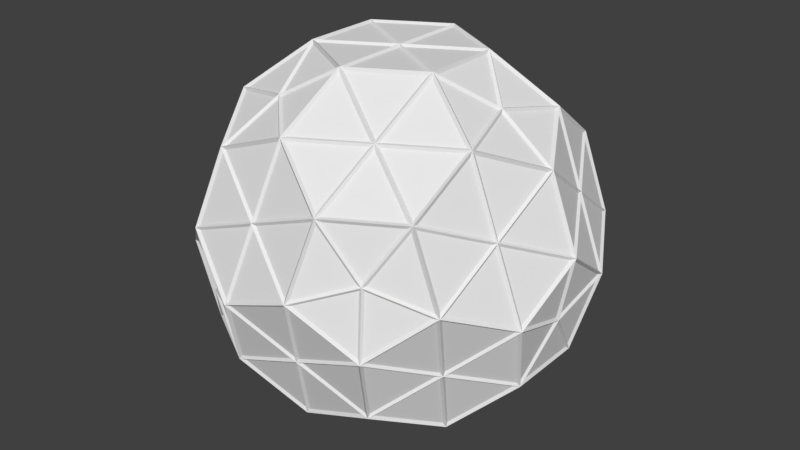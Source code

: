 # Source: vertex.blend  (saved by Blender 2.79.0; exported with 4.5.12 LTS)
import bpy
from mathutils import Matrix  # noqa: F401  (used for matrix-valued properties, if any)

bpy.ops.wm.read_factory_settings(use_empty=True)
scene = bpy.context.scene
scene.name = 'Scene'

# ---- collections
col_collection_1 = bpy.data.collections.new('Collection 1'); scene.collection.children.link(col_collection_1)

# ---- world
world_world = bpy.data.worlds.new('World'); scene.world = world_world
world_world.color = (0.05088, 0.05088, 0.05088)
world_world.use_sun_shadow = False
world_world.sun_shadow_jitter_overblur = 0.0
world_world.cycles.sampling_method = 'MANUAL'

# ---- meshes
me_gd_mesh_001 = bpy.data.meshes.new('GD_mesh.001')
me_gd_mesh_001.from_pydata([(-0.3495, 0.2018, 0.915), (-0.3495, -0.2018, 0.915), (0.3495, -0.2018, 0.915), (-7.413e-17, -0.4035, 0.915), (0.3495, 0.2018, 0.915), (2.471e-17, 0.4035, 0.915), (-0.61, 0.4035, 0.682), (-0.8705, 0.2018, 0.449), (-0.61, -0.4035, 0.682), (-0.8705, -0.2018, 0.449), (-0.4215, -0.73, 0.538), (-0.4935, -0.8547, 0.161), (-0.0445, -0.73, 0.682), (0.2605, -0.8547, 0.449), (0.6545, -0.3265, 0.682), (0.61, -0.653, 0.449), (0.843, 0.0, 0.538), (0.987, 0.0, 0.161), (0.6545, 0.3265, 0.682), (0.61, 0.653, 0.449), (-0.0445, 0.73, 0.682), (0.2605, 0.8547, 0.449), (-0.4215, 0.73, 0.538), (-0.4935, 0.8547, 0.161), (-0.987, 1.209e-16, -0.161), (-0.843, 1.032e-16, -0.538), (-0.9425, -0.3265, 0.072), (-0.754, -0.653, -0.072), (0.1885, -0.9794, 0.072), (-0.1885, -0.9794, -0.072), (0.4935, -0.8547, -0.161), (0.4215, -0.73, -0.538), (0.754, -0.653, 0.072), (0.9425, -0.3265, -0.072), (0.754, 0.653, 0.072), (0.9425, 0.3265, -0.072), (0.4935, 0.8547, -0.161), (0.4215, 0.73, -0.538), (0.1885, 0.9794, 0.072), (-0.1885, 0.9794, -0.072), (-0.9425, 0.3265, 0.072), (-0.754, 0.653, -0.072), (-0.61, -0.653, -0.449), (-0.6545, -0.3265, -0.682), (-0.2605, -0.8547, -0.449), (0.0445, -0.73, -0.682), (0.8705, -0.2018, -0.449), (0.61, -0.4035, -0.682), (0.8705, 0.2018, -0.449), (0.61, 0.4035, -0.682), (-0.2605, 0.8547, -0.449), (0.0445, 0.73, -0.682), (-0.61, 0.653, -0.449), (-0.6545, 0.3265, -0.682), (-0.3495, -0.2018, -0.915), (-7.413e-17, -0.4035, -0.915), (0.3495, 0.2018, -0.915), (0.3495, -0.2018, -0.915), (2.471e-17, 0.4035, -0.915), (-0.3495, 0.2018, -0.915), (4.118e-18, 4.967e-09, 0.915), (-0.61, -4.967e-09, 0.682), (0.305, -0.5283, 0.682), (0.305, 0.5283, 0.682), (-0.682, -0.5283, 0.305), (-0.1165, -0.8547, 0.305), (0.7985, -0.3265, 0.305), (0.7985, 0.3265, 0.305), (-0.1165, 0.8547, 0.305), (-0.682, 0.5283, 0.305), (-0.7985, -0.3265, -0.305), (0.1165, -0.8547, -0.305), (0.682, -0.5283, -0.305), (0.682, 0.5283, -0.305), (0.1165, 0.8547, -0.305), (-0.7985, 0.3265, -0.305), (-0.305, -0.5283, -0.682), (0.61, -4.967e-09, -0.682), (-0.305, 0.5283, -0.682), (0.0, -2.484e-09, -0.915), (-0.2851, 0.4938, 0.7464), (-0.2851, -0.4938, 0.7464), (0.5702, 0.0, 0.7464), (-0.9226, 0.0, 0.1762), (-0.4613, -0.799, -0.1762), (0.4613, -0.799, 0.1762), (0.9226, 0.0, -0.1762), (0.4613, 0.799, 0.1762), (-0.4613, 0.799, -0.1762), (-0.5702, -5.96e-09, -0.7464), (0.2851, -0.4938, -0.7464), (0.2851, 0.4938, -0.7464)], [], [(4, 2, 60), (2, 3, 60), (3, 1, 60), (1, 0, 60), (0, 5, 60), (5, 4, 60), (6, 0, 61), (0, 1, 61), (1, 8, 61), (8, 9, 61), (9, 7, 61), (7, 6, 61), (2, 14, 62), (14, 15, 62), (15, 13, 62), (13, 12, 62), (12, 3, 62), (3, 2, 62), (18, 4, 63), (4, 5, 63), (5, 20, 63), (20, 21, 63), (21, 19, 63), (19, 18, 63), (8, 10, 64), (10, 11, 64), (11, 27, 64), (27, 26, 64), (26, 9, 64), (9, 8, 64), (10, 12, 65), (12, 13, 65), (13, 28, 65), (28, 29, 65), (29, 11, 65), (11, 10, 65), (14, 16, 66), (16, 17, 66), (17, 33, 66), (33, 32, 66), (32, 15, 66), (15, 14, 66), (16, 18, 67), (18, 19, 67), (19, 34, 67), (34, 35, 67), (35, 17, 67), (17, 16, 67), (20, 22, 68), (22, 23, 68), (23, 39, 68), (39, 38, 68), (38, 21, 68), (21, 20, 68), (22, 6, 69), (6, 7, 69), (7, 40, 69), (40, 41, 69), (41, 23, 69), (23, 22, 69), (24, 26, 70), (26, 27, 70), (27, 42, 70), (42, 43, 70), (43, 25, 70), (25, 24, 70), (28, 30, 71), (30, 31, 71), (31, 45, 71), (45, 44, 71), (44, 29, 71), (29, 28, 71), (30, 32, 72), (32, 33, 72), (33, 46, 72), (46, 47, 72), (47, 31, 72), (31, 30, 72), (34, 36, 73), (36, 37, 73), (37, 49, 73), (49, 48, 73), (48, 35, 73), (35, 34, 73), (36, 38, 74), (38, 39, 74), (39, 50, 74), (50, 51, 74), (51, 37, 74), (37, 36, 74), (40, 24, 75), (24, 25, 75), (25, 53, 75), (53, 52, 75), (52, 41, 75), (41, 40, 75), (42, 44, 76), (44, 45, 76), (45, 55, 76), (55, 54, 76), (54, 43, 76), (43, 42, 76), (46, 48, 77), (48, 49, 77), (49, 56, 77), (56, 57, 77), (57, 47, 77), (47, 46, 77), (50, 52, 78), (52, 53, 78), (53, 59, 78), (59, 58, 78), (58, 51, 78), (51, 50, 78), (56, 58, 79), (58, 59, 79), (59, 54, 79), (54, 55, 79), (55, 57, 79), (57, 56, 79), (5, 0, 80), (0, 6, 80), (6, 22, 80), (22, 20, 80), (20, 5, 80), (1, 3, 81), (3, 12, 81), (12, 10, 81), (10, 8, 81), (8, 1, 81), (2, 4, 82), (4, 18, 82), (18, 16, 82), (16, 14, 82), (14, 2, 82), (7, 9, 83), (9, 26, 83), (26, 24, 83), (24, 40, 83), (40, 7, 83), (27, 11, 84), (11, 29, 84), (29, 44, 84), (44, 42, 84), (42, 27, 84), (13, 15, 85), (15, 32, 85), (32, 30, 85), (30, 28, 85), (28, 13, 85), (33, 17, 86), (17, 35, 86), (35, 48, 86), (48, 46, 86), (46, 33, 86), (19, 21, 87), (21, 38, 87), (38, 36, 87), (36, 34, 87), (34, 19, 87), (39, 23, 88), (23, 41, 88), (41, 52, 88), (52, 50, 88), (50, 39, 88), (25, 43, 89), (43, 54, 89), (54, 59, 89), (59, 53, 89), (53, 25, 89), (45, 31, 90), (31, 47, 90), (47, 57, 90), (57, 55, 90), (55, 45, 90), (49, 37, 91), (37, 51, 91), (51, 58, 91), (58, 56, 91), (56, 49, 91)])
me_gd_mesh_001.use_remesh_preserve_volume = False
me_gd_mesh_001.use_remesh_preserve_attributes = False
me_gd_mesh_001.use_mirror_vertex_groups = False
me_gd_mesh_001.update()
me_gd_mesh = bpy.data.meshes.new('GD_mesh')
me_gd_mesh.from_pydata([(-0.3495, 0.2018, 0.915), (-0.3495, -0.2018, 0.915), (0.3495, -0.2018, 0.915), (-7.413e-17, -0.4035, 0.915), (0.3495, 0.2018, 0.915), (2.471e-17, 0.4035, 0.915), (-0.61, 0.4035, 0.682), (-0.8705, 0.2018, 0.449), (-0.61, -0.4035, 0.682), (-0.8705, -0.2018, 0.449), (-0.4215, -0.73, 0.538), (-0.4935, -0.8547, 0.161), (-0.0445, -0.73, 0.682), (0.2605, -0.8547, 0.449), (0.6545, -0.3265, 0.682), (0.61, -0.653, 0.449), (0.843, 0.0, 0.538), (0.987, 0.0, 0.161), (0.6545, 0.3265, 0.682), (0.61, 0.653, 0.449), (-0.0445, 0.73, 0.682), (0.2605, 0.8547, 0.449), (-0.4215, 0.73, 0.538), (-0.4935, 0.8547, 0.161), (-0.987, 1.209e-16, -0.161), (-0.843, 1.032e-16, -0.538), (-0.9425, -0.3265, 0.072), (-0.754, -0.653, -0.072), (0.1885, -0.9794, 0.072), (-0.1885, -0.9794, -0.072), (0.4935, -0.8547, -0.161), (0.4215, -0.73, -0.538), (0.754, -0.653, 0.072), (0.9425, -0.3265, -0.072), (0.754, 0.653, 0.072), (0.9425, 0.3265, -0.072), (0.4935, 0.8547, -0.161), (0.4215, 0.73, -0.538), (0.1885, 0.9794, 0.072), (-0.1885, 0.9794, -0.072), (-0.9425, 0.3265, 0.072), (-0.754, 0.653, -0.072), (-0.61, -0.653, -0.449), (-0.6545, -0.3265, -0.682), (-0.2605, -0.8547, -0.449), (0.0445, -0.73, -0.682), (0.8705, -0.2018, -0.449), (0.61, -0.4035, -0.682), (0.8705, 0.2018, -0.449), (0.61, 0.4035, -0.682), (-0.2605, 0.8547, -0.449), (0.0445, 0.73, -0.682), (-0.61, 0.653, -0.449), (-0.6545, 0.3265, -0.682), (-0.3495, -0.2018, -0.915), (-7.413e-17, -0.4035, -0.915), (0.3495, 0.2018, -0.915), (0.3495, -0.2018, -0.915), (2.471e-17, 0.4035, -0.915), (-0.3495, 0.2018, -0.915), (4.118e-18, 4.967e-09, 0.915), (-0.61, -4.967e-09, 0.682), (0.305, -0.5283, 0.682), (0.305, 0.5283, 0.682), (-0.682, -0.5283, 0.305), (-0.1165, -0.8547, 0.305), (0.7985, -0.3265, 0.305), (0.7985, 0.3265, 0.305), (-0.1165, 0.8547, 0.305), (-0.682, 0.5283, 0.305), (-0.7985, -0.3265, -0.305), (0.1165, -0.8547, -0.305), (0.682, -0.5283, -0.305), (0.682, 0.5283, -0.305), (0.1165, 0.8547, -0.305), (-0.7985, 0.3265, -0.305), (-0.305, -0.5283, -0.682), (0.61, -4.967e-09, -0.682), (-0.305, 0.5283, -0.682), (0.0, -2.484e-09, -0.915), (-0.2851, 0.4938, 0.7464), (-0.2851, -0.4938, 0.7464), (0.5702, 0.0, 0.7464), (-0.9226, 0.0, 0.1762), (-0.4613, -0.799, -0.1762), (0.4613, -0.799, 0.1762), (0.9226, 0.0, -0.1762), (0.4613, 0.799, 0.1762), (-0.4613, 0.799, -0.1762), (-0.5702, -5.96e-09, -0.7464), (0.2851, -0.4938, -0.7464), (0.2851, 0.4938, -0.7464)], [], [(4, 2, 60), (2, 3, 60), (3, 1, 60), (1, 0, 60), (0, 5, 60), (5, 4, 60), (6, 0, 61), (0, 1, 61), (1, 8, 61), (8, 9, 61), (9, 7, 61), (7, 6, 61), (2, 14, 62), (14, 15, 62), (15, 13, 62), (13, 12, 62), (12, 3, 62), (3, 2, 62), (18, 4, 63), (4, 5, 63), (5, 20, 63), (20, 21, 63), (21, 19, 63), (19, 18, 63), (8, 10, 64), (10, 11, 64), (11, 27, 64), (27, 26, 64), (26, 9, 64), (9, 8, 64), (10, 12, 65), (12, 13, 65), (13, 28, 65), (28, 29, 65), (29, 11, 65), (11, 10, 65), (14, 16, 66), (16, 17, 66), (17, 33, 66), (33, 32, 66), (32, 15, 66), (15, 14, 66), (16, 18, 67), (18, 19, 67), (19, 34, 67), (34, 35, 67), (35, 17, 67), (17, 16, 67), (20, 22, 68), (22, 23, 68), (23, 39, 68), (39, 38, 68), (38, 21, 68), (21, 20, 68), (22, 6, 69), (6, 7, 69), (7, 40, 69), (40, 41, 69), (41, 23, 69), (23, 22, 69), (24, 26, 70), (26, 27, 70), (27, 42, 70), (42, 43, 70), (43, 25, 70), (25, 24, 70), (28, 30, 71), (30, 31, 71), (31, 45, 71), (45, 44, 71), (44, 29, 71), (29, 28, 71), (30, 32, 72), (32, 33, 72), (33, 46, 72), (46, 47, 72), (47, 31, 72), (31, 30, 72), (34, 36, 73), (36, 37, 73), (37, 49, 73), (49, 48, 73), (48, 35, 73), (35, 34, 73), (36, 38, 74), (38, 39, 74), (39, 50, 74), (50, 51, 74), (51, 37, 74), (37, 36, 74), (40, 24, 75), (24, 25, 75), (25, 53, 75), (53, 52, 75), (52, 41, 75), (41, 40, 75), (42, 44, 76), (44, 45, 76), (45, 55, 76), (55, 54, 76), (54, 43, 76), (43, 42, 76), (46, 48, 77), (48, 49, 77), (49, 56, 77), (56, 57, 77), (57, 47, 77), (47, 46, 77), (50, 52, 78), (52, 53, 78), (53, 59, 78), (59, 58, 78), (58, 51, 78), (51, 50, 78), (56, 58, 79), (58, 59, 79), (59, 54, 79), (54, 55, 79), (55, 57, 79), (57, 56, 79), (5, 0, 80), (0, 6, 80), (6, 22, 80), (22, 20, 80), (20, 5, 80), (1, 3, 81), (3, 12, 81), (12, 10, 81), (10, 8, 81), (8, 1, 81), (2, 4, 82), (4, 18, 82), (18, 16, 82), (16, 14, 82), (14, 2, 82), (7, 9, 83), (9, 26, 83), (26, 24, 83), (24, 40, 83), (40, 7, 83), (27, 11, 84), (11, 29, 84), (29, 44, 84), (44, 42, 84), (42, 27, 84), (13, 15, 85), (15, 32, 85), (32, 30, 85), (30, 28, 85), (28, 13, 85), (33, 17, 86), (17, 35, 86), (35, 48, 86), (48, 46, 86), (46, 33, 86), (19, 21, 87), (21, 38, 87), (38, 36, 87), (36, 34, 87), (34, 19, 87), (39, 23, 88), (23, 41, 88), (41, 52, 88), (52, 50, 88), (50, 39, 88), (25, 43, 89), (43, 54, 89), (54, 59, 89), (59, 53, 89), (53, 25, 89), (45, 31, 90), (31, 47, 90), (47, 57, 90), (57, 55, 90), (55, 45, 90), (49, 37, 91), (37, 51, 91), (51, 58, 91), (58, 56, 91), (56, 49, 91)])
me_gd_mesh.use_remesh_preserve_volume = False
me_gd_mesh.use_remesh_preserve_attributes = False
me_gd_mesh.use_mirror_vertex_groups = False
me_gd_mesh.update()

# ---- objects
ob_vertex_001 = bpy.data.objects.new('Vertex.001', me_gd_mesh_001)
ob_vertex = bpy.data.objects.new('Vertex', me_gd_mesh)

# ---- transforms, parenting, visibility, modifiers, constraints
ob_vertex_001.location = (0.0, 0.0, 0.0)
ob_vertex_001.lineart.crease_threshold = 0.0
_m = ob_vertex_001.modifiers.new('Wireframe', 'WIREFRAME')
_m.thickness = 0.0235
ob_vertex.location = (0.0, 0.0, 0.0)
ob_vertex.lineart.crease_threshold = 0.0

# ---- collection membership
col_collection_1.objects.link(ob_vertex_001)
col_collection_1.objects.link(ob_vertex)

# ---- scene / render settings (as saved in the file)
scene.frame_start = 1; scene.frame_end = 250; scene.frame_set(1)
scene.render.engine = 'BLENDER_EEVEE_NEXT'
scene.render.resolution_percentage = 50
scene.render.dither_intensity = 0.0
scene.cycles.use_denoising = False
scene.cycles.samples = 128
scene.cycles.sampling_pattern = 'TABULATED_SOBOL'
scene.cycles.use_adaptive_sampling = False
scene.cycles.use_light_tree = False
scene.cycles.blur_glossy = 0.0
scene.cycles.sample_clamp_indirect = 0.0
scene.view_settings.view_transform = 'Standard'
bpy.context.view_layer.update()

# ---- added for rendering (the .blend has no active camera and no usable light): camera, sun
cam_auto = bpy.data.cameras.new('AutoCamera')
cam_auto.lens = 50.0
cam_auto.sensor_width = 36.0
cam_auto.clip_end = 1000.0
ob_auto_camera = bpy.data.objects.new('AutoCamera', cam_auto)
scene.collection.objects.link(ob_auto_camera)
ob_auto_camera.location = (3.11726, -3.74071, 2.49381)
ob_auto_camera.rotation_euler = (1.09748, -7.21219e-08, 0.694738)
scene.camera = ob_auto_camera
light_auto_sun = bpy.data.lights.new('AutoSun', 'SUN')
light_auto_sun.energy = 3.0
light_auto_sun.angle = 0.0523599
ob_auto_sun = bpy.data.objects.new('AutoSun', light_auto_sun)
scene.collection.objects.link(ob_auto_sun)
ob_auto_sun.rotation_euler = (0.872665, 0.174533, 0.523599)
bpy.context.view_layer.update()
